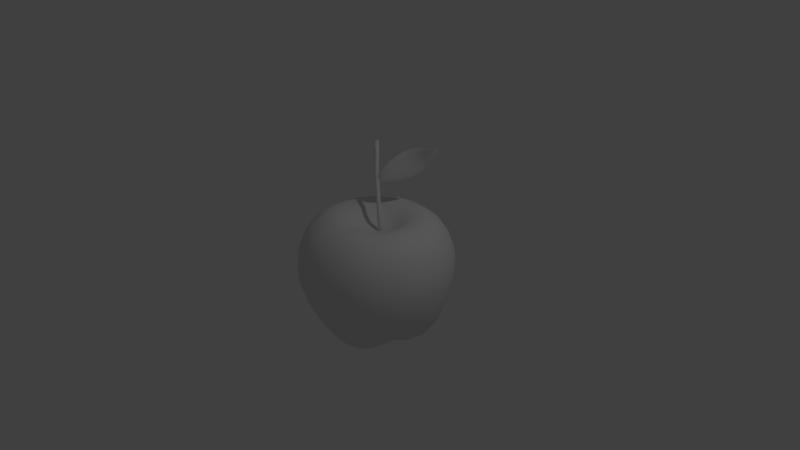 # Source: apple1.blend  (saved by Blender 2.79.0; exported with 4.5.12 LTS)
import bpy
from mathutils import Matrix  # noqa: F401  (used for matrix-valued properties, if any)

bpy.ops.wm.read_factory_settings(use_empty=True)
scene = bpy.context.scene
scene.name = 'Scene'

# ---- collections
col_collection_1 = bpy.data.collections.new('Collection 1'); scene.collection.children.link(col_collection_1)

# ---- world
world_world = bpy.data.worlds.new('World'); scene.world = world_world
world_world.color = (0.05088, 0.05088, 0.05088)
world_world.use_sun_shadow = False
world_world.sun_shadow_jitter_overblur = 0.0
world_world.cycles.sampling_method = 'MANUAL'

# ---- cameras
cam_camera = bpy.data.cameras.new('Camera')
cam_camera.clip_end = 100.0
cam_camera.lens = 35.0
cam_camera.sensor_width = 32.0
cam_camera.sensor_height = 18.0
cam_camera.ortho_scale = 7.314
cam_camera.dof.focus_distance = 0.0
cam_camera.dof.aperture_fstop = 128.0

# ---- lights
light_lamp = bpy.data.lights.new('Lamp', 'POINT')
light_lamp.transmission_factor = 0.0
light_lamp.cutoff_distance = 30.0
light_lamp.energy = 100.0
light_lamp.shadow_buffer_clip_start = 1.001
light_lamp.shadow_soft_size = 0.1
light_lamp.shadow_maximum_resolution = 0.006
light_lamp.use_absolute_resolution = True

# ---- meshes
me_plane = bpy.data.meshes.new('Plane')
me_plane.from_pydata([(-0.8577, 1.819, 1.089), (-0.3021, 2.801, 1.189), (-0.6848, 2.149, 1.199), (-0.4972, 2.476, 1.257), (-1.009, 1.502, 0.9628), (-1.134, 1.136, 0.8155), (-1.226, 0.7537, 0.6668), (-1.283, 0.383, 0.5348), (-1.302, -1.263e-07, 0.4203), (-1.283, -0.383, 0.3332), (-1.226, -0.753, 0.2807), (-1.134, -1.124, 0.2631), (-1.009, -1.472, 0.2808), (-0.8577, -1.788, 0.306), (-0.6848, -2.12, 0.3293), (-0.4972, -2.421, 0.3287), (-0.3021, -2.693, 0.2542), (-0.107, -2.421, 0.3287), (0.08059, -2.12, 0.3293), (0.2535, -1.788, 0.306), (0.405, -1.472, 0.2808), (0.5294, -1.124, 0.2631), (0.6218, -0.753, 0.2807), (0.6787, -0.383, 0.3332), (0.6979, 1.621e-06, 0.4203), (0.6787, 0.383, 0.5348), (0.6218, 0.7537, 0.6668), (0.5294, 1.136, 0.8144), (0.405, 1.502, 0.9628), (0.2535, 1.819, 1.09), (0.08058, 2.149, 1.199), (-0.107, 2.476, 1.257), (-0.3021, 9.537e-07, 0.4296), (-0.3021, -0.383, 0.3264), (-0.3021, 0.3837, 0.556), (-0.3021, 0.7537, 0.6916), (-0.3021, 1.145, 0.84), (0.5232, 1.154, 0.8231), (-0.3021, 1.502, 0.9703), (-0.3021, 1.811, 1.076), (0.26, 1.805, 1.084), (-0.3021, 2.149, 1.169), (-0.3021, 2.476, 1.229), (-0.3021, -0.753, 0.2568), (-0.3021, -1.124, 0.2242), (-0.3021, -1.472, 0.2334), (-0.3021, -1.788, 0.2562), (-0.3021, -2.12, 0.2782), (-0.3021, -2.421, 0.2945), (-0.8021, 4.137e-07, 0.5832), (-0.7925, -0.383, 0.4807), (-0.7925, 0.3834, 0.7029), (-0.764, 0.7537, 0.8273), (-0.7178, 1.14, 0.9578), (-0.6557, 1.502, 1.073), (-0.5799, 1.815, 1.159), (-0.4934, 2.149, 1.219), (-0.3996, 2.476, 1.245), (-0.764, -0.753, 0.4055), (-0.7178, -1.124, 0.3606), (-0.6557, -1.472, 0.3515), (-0.5799, -1.788, 0.3497), (-0.4934, -2.12, 0.3342), (-0.3996, -2.421, 0.3122), (0.1979, 1.287e-06, 0.5832), (0.1883, -0.383, 0.4807), (0.1883, 0.3834, 0.7029), (0.1598, 0.7537, 0.8273), (0.1598, -0.753, 0.4055), (0.1136, -1.124, 0.3606), (0.05146, -1.472, 0.3515), (-0.02431, -1.788, 0.3497), (-0.1108, -2.12, 0.3342), (-0.2046, -2.421, 0.3122), (0.1105, 1.149, 0.961), (0.05146, 1.502, 1.073), (-0.02103, 1.808, 1.158), (-0.1108, 2.149, 1.219), (-0.2046, 2.476, 1.245), (-0.3021, 2.781, 1.194), (-0.3161, 2.777, 1.197), (-0.3062, 2.794, 1.191), (-3.352, 3.72, 1.714), (-2.702, 3.382, 0.5465), (-2.452, 3.284, -0.5292), (-2.745, 3.494, -1.472), (-3.259, 3.817, -2.246), (-4.001, 4.28, -2.821), (-4.896, 4.839, -3.175), (-5.871, 5.448, -3.295), (-6.906, 6.094, -3.175), (-11.0, 8.649, -0.5292), (-3.487, 3.525, 1.737), (-2.973, 3.004, 0.5923), (-2.844, 2.734, -0.4628), (-3.239, 2.791, -1.388), (-3.835, 2.987, -2.146), (-4.631, 3.351, -2.71), (-5.549, 3.843, -3.058), (-6.52, 4.422, -3.175), (-7.53, 5.08, -3.058), (-8.69, 5.886, -2.71), (-9.86, 6.749, -2.146), (-10.77, 7.499, -1.388), (-11.29, 8.037, -0.4628), (-11.31, 8.298, 0.5923), (-10.95, 8.343, 1.737), (-3.611, 3.334, 1.806), (-3.221, 2.633, 0.7278), (-3.204, 2.194, -0.2661), (-3.695, 2.102, -1.137), (-4.37, 2.176, -1.852), (-5.22, 2.448, -2.383), (-6.166, 2.879, -2.71), (-7.14, 3.433, -2.821), (-8.127, 4.104, -2.71), (-9.176, 4.918, -2.383), (-10.23, 5.835, -1.852), (-11.04, 6.688, -1.137), (-11.47, 7.384, -0.2661), (-11.45, 7.856, 0.7278), (-11.04, 8.127, 1.806), (-3.72, 3.155, 1.918), (-3.435, 2.281, 0.9478), (-3.512, 1.681, 0.05338), (-4.087, 1.45, -0.7306), (-4.834, 1.412, -1.374), (-5.739, 1.6, -1.852), (-6.718, 1.98, -2.146), (-7.704, 2.517, -2.246), (-8.682, 3.206, -2.146), (-9.612, 4.019, -1.852), (-10.52, 4.961, -1.374), (-11.21, 5.898, -0.7306), (-11.57, 6.74, 0.05339), (-11.52, 7.416, 0.9478), (-11.09, 7.914, 1.918), (-3.818, 2.999, 2.069), (-3.624, 1.973, 1.244), (-3.778, 1.23, 0.4833), (-4.425, 0.8752, -0.1834), (-5.235, 0.7381, -0.7306), (-6.188, 0.8538, -1.137), (-7.198, 1.19, -1.388), (-8.197, 1.713, -1.472), (-9.169, 2.42, -1.388), (-10.04, 3.257, -1.137), (-10.77, 4.195, -0.7306), (-11.33, 5.189, -0.1834), (-11.61, 6.151, 0.4833), (-11.54, 7.006, 1.244), (-11.12, 7.715, 2.069), (-3.906, 2.876, 2.253), (-3.794, 1.73, 1.605), (-4.021, 0.8752, 1.007), (-4.729, 0.4202, 0.4833), (-5.591, 0.2014, 0.05337), (-6.58, 0.2556, -0.2661), (-7.611, 0.5523, -0.4628), (-8.614, 1.061, -0.5292), (-9.573, 1.778, -0.4628), (-10.45, 2.674, -0.2661), (-11.27, 3.75, 0.05338), (-11.85, 4.869, 0.4833), (-12.07, 5.931, 1.007), (-11.87, 6.858, 1.605), (-11.27, 7.63, 2.253), (-3.968, 2.783, 2.463), (-3.919, 1.549, 2.016), (-4.203, 0.6123, 1.605), (-4.957, 0.08311, 1.244), (-5.854, -0.1976, 0.9478), (-6.87, -0.1899, 0.7278), (-7.917, 0.07827, 0.5923), (-8.924, 0.5774, 0.5465), (-9.876, 1.302, 0.5923), (-10.82, 2.279, 0.7278), (-11.71, 3.46, 0.9478), (-12.3, 4.668, 1.244), (-12.46, 5.797, 1.605), (-12.13, 6.763, 2.016), (-11.39, 7.57, 2.463), (-4.001, 2.722, 2.691), (-3.984, 1.43, 2.463), (-4.295, 0.4377, 2.253), (-5.072, -0.1402, 2.069), (-5.991, -0.4594, 1.918), (-7.026, -0.478, 1.806), (-8.09, -0.2225, 1.737), (-9.11, 0.2761, 1.714), (-10.07, 1.013, 1.737), (-11.08, 2.055, 1.806), (-12.01, 3.301, 1.918), (-12.61, 4.567, 2.069), (-12.73, 5.733, 2.253), (-12.3, 6.711, 2.463), (-11.46, 7.535, 2.691), (-4.005, 2.697, 2.928), (-3.987, 1.378, 2.928), (-4.298, 0.3611, 2.928), (-5.076, -0.2375, 2.928), (-6.001, -0.5703, 2.928), (-7.048, -0.5942, 2.928), (-8.13, -0.3359, 2.928), (-9.167, 0.1706, 2.928), (-10.14, 0.918, 2.928), (-11.17, 1.983, 2.928), (-12.12, 3.252, 2.928), (-12.72, 4.537, 2.928), (-12.83, 5.717, 2.928), (-12.36, 6.696, 2.928), (-11.48, 7.523, 2.928), (-4.001, 2.722, 3.164), (-3.984, 1.43, 3.392), (-4.295, 0.4377, 3.602), (-5.072, -0.1402, 3.786), (-5.991, -0.4594, 3.937), (-7.026, -0.478, 4.049), (-8.09, -0.2225, 4.118), (-9.11, 0.2761, 4.142), (-10.07, 1.013, 4.118), (-11.08, 2.055, 4.049), (-12.01, 3.301, 3.937), (-12.61, 4.567, 3.786), (-12.73, 5.733, 3.602), (-12.3, 6.711, 3.392), (-11.46, 7.535, 3.164), (-3.968, 2.783, 3.392), (-3.919, 1.549, 3.839), (-4.203, 0.6123, 4.251), (-4.957, 0.0831, 4.611), (-5.854, -0.1976, 4.907), (-6.87, -0.1899, 5.128), (-7.917, 0.07826, 5.263), (-8.924, 0.5774, 5.309), (-9.876, 1.302, 5.263), (-10.82, 2.279, 5.128), (-11.71, 3.46, 4.907), (-12.3, 4.668, 4.611), (-12.46, 5.797, 4.251), (-12.13, 6.763, 3.839), (-11.39, 7.57, 3.392), (-3.906, 2.876, 3.602), (-3.794, 1.73, 4.251), (-4.021, 0.8752, 4.848), (-4.729, 0.4202, 5.372), (-5.591, 0.2013, 5.802), (-6.58, 0.2555, 6.121), (-7.611, 0.5522, 6.318), (-8.614, 1.061, 6.385), (-9.573, 1.778, 6.318), (-10.45, 2.674, 6.121), (-11.27, 3.75, 5.802), (-11.85, 4.868, 5.372), (-12.07, 5.931, 4.848), (-11.87, 6.858, 4.251), (-11.27, 7.63, 3.602), (-3.818, 2.999, 3.786), (-3.624, 1.973, 4.611), (-3.778, 1.23, 5.372), (-4.425, 0.8752, 6.039), (-5.235, 0.7381, 6.586), (-6.188, 0.8538, 6.992), (-7.198, 1.189, 7.243), (-8.197, 1.713, 7.327), (-9.169, 2.42, 7.243), (-10.04, 3.257, 6.992), (-10.77, 4.195, 6.586), (-11.33, 5.189, 6.039), (-11.61, 6.151, 5.372), (-11.54, 7.006, 4.611), (-11.12, 7.715, 3.786), (-3.72, 3.155, 3.937), (-3.435, 2.281, 4.907), (-3.512, 1.681, 5.802), (-4.087, 1.45, 6.586), (-4.834, 1.412, 7.229), (-5.739, 1.6, 7.707), (-6.718, 1.98, 8.002), (-7.704, 2.517, 8.101), (-8.682, 3.206, 8.002), (-9.612, 4.019, 7.707), (-10.52, 4.961, 7.229), (-11.21, 5.898, 6.586), (-11.57, 6.74, 5.802), (-11.52, 7.416, 4.907), (-11.09, 7.914, 3.937), (-10.47, 8.318, 2.928), (-3.611, 3.334, 4.049), (-3.221, 2.633, 5.128), (-3.204, 2.194, 6.121), (-3.695, 2.102, 6.992), (-4.37, 2.176, 7.707), (-5.22, 2.448, 8.239), (-6.166, 2.879, 8.566), (-7.14, 3.433, 8.676), (-8.127, 4.103, 8.566), (-9.176, 4.918, 8.239), (-10.23, 5.835, 7.707), (-11.04, 6.688, 6.992), (-11.47, 7.384, 6.121), (-11.45, 7.856, 5.128), (-11.04, 8.127, 4.049), (-3.487, 3.525, 4.118), (-2.973, 3.004, 5.263), (-2.844, 2.734, 6.318), (-3.239, 2.791, 7.243), (-3.835, 2.987, 8.002), (-4.631, 3.351, 8.566), (-5.549, 3.843, 8.913), (-6.52, 4.422, 9.03), (-7.53, 5.08, 8.913), (-8.69, 5.886, 8.566), (-9.86, 6.749, 8.002), (-10.77, 7.499, 7.243), (-11.29, 8.037, 6.318), (-11.31, 8.298, 5.263), (-10.95, 8.343, 4.118), (-3.352, 3.72, 4.142), (-2.702, 3.382, 5.309), (-2.452, 3.284, 6.385), (-2.745, 3.494, 7.327), (-3.259, 3.817, 8.101), (-4.001, 4.28, 8.676), (-4.896, 4.839, 9.03), (-5.871, 5.448, 9.15), (-6.906, 6.094, 9.03), (-8.13, 6.859, 8.676), (-9.381, 7.64, 8.101), (-10.39, 8.269, 7.327), (-11.0, 8.649, 6.385), (-11.1, 8.715, 5.309), (-10.84, 8.552, 4.142), (-3.223, 3.919, 4.118), (-2.467, 3.783, 5.263), (-2.125, 3.875, 6.318), (-2.331, 4.247, 7.243), (-2.766, 4.699, 8.002), (-3.442, 5.253, 8.566), (-4.287, 5.862, 8.913), (-5.234, 6.481, 9.03), (-6.268, 7.1, 8.913), (-7.502, 7.788, 8.566), (-8.791, 8.461, 8.002), (-9.866, 8.955, 7.243), (-10.57, 9.181, 6.318), (-10.82, 9.086, 5.263), (-10.7, 8.745, 4.118), (-3.106, 4.114, 4.049), (-2.235, 4.165, 5.128), (-1.793, 4.432, 6.121), (-1.91, 4.958, 6.992), (-2.271, 5.534, 7.707), (-2.887, 6.178, 8.239), (-3.69, 6.839, 8.566), (-4.616, 7.472, 8.676), (-5.653, 8.065, 8.566), (-6.845, 8.65, 8.239), (-8.13, 9.193, 7.707), (-9.251, 9.544, 6.993), (-10.07, 9.628, 6.121), (-10.48, 9.402, 5.128), (-10.55, 8.915, 4.049), (-2.991, 4.29, 3.937), (-2.006, 4.508, 4.907), (-1.463, 4.931, 5.802), (-1.495, 5.595, 6.586), (-1.786, 6.286, 7.229), (-2.352, 7.016, 7.707), (-3.124, 7.73, 8.002), (-4.04, 8.38, 8.101), (-5.09, 8.958, 8.002), (-6.229, 9.437, 7.707), (-7.472, 9.837, 7.229), (-8.617, 10.04, 6.586), (-9.531, 9.998, 5.802), (-10.12, 9.66, 4.908), (-10.38, 9.058, 3.937), (-3.674, 3.889, 2.928), (-2.885, 4.441, 3.786), (-1.801, 4.805, 4.611), (-1.171, 5.366, 5.372), (-1.127, 6.152, 6.039), (-1.356, 6.942, 6.586), (-1.878, 7.747, 6.993), (-2.624, 8.508, 7.243), (-3.534, 9.176, 7.327), (-4.598, 9.741, 7.243), (-5.73, 10.15, 6.993), (-6.896, 10.4, 6.586), (-8.034, 10.47, 6.039), (-9.022, 10.3, 5.372), (-9.761, 9.862, 4.611), (-10.21, 9.171, 3.786), (-2.806, 4.569, 3.602), (-1.648, 5.059, 4.251), (-0.9553, 5.738, 4.848), (-0.8524, 6.625, 5.372), (-1.03, 7.496, 5.802), (-1.512, 8.361, 6.121), (-2.232, 9.158, 6.318), (-3.131, 9.836, 6.385), (-4.199, 10.39, 6.318), (-5.388, 10.78, 6.121), (-6.716, 11.05, 5.802), (-7.974, 11.07, 5.372), (-9.025, 10.81, 4.848), (-9.77, 10.22, 4.251), (-10.2, 9.342, 3.602), (-2.749, 4.666, 3.392), (-1.538, 5.249, 3.839), (-0.7967, 6.016, 4.251), (-0.6484, 6.977, 4.611), (-0.7862, 7.908, 4.907), (-1.238, 8.816, 5.128), (-1.939, 9.64, 5.263), (-2.832, 10.33, 5.309), (-3.904, 10.87, 5.263), (-5.197, 11.29, 5.128), (-6.647, 11.57, 4.908), (-7.99, 11.56, 4.611), (-9.076, 11.21, 4.251), (-9.799, 10.49, 3.839), (-10.2, 9.473, 3.392), (-2.709, 4.722, 3.164), (-1.457, 5.358, 3.392), (-0.6787, 6.174, 3.602), (-0.4977, 7.178, 3.786), (-0.6106, 8.145, 3.937), (-1.047, 9.083, 4.049), (-1.745, 9.928, 4.118), (-2.643, 10.63, 4.142), (-3.729, 11.17, 4.118), (-5.109, 11.62, 4.049), (-6.638, 11.91, 3.937), (-8.035, 11.89, 3.786), (-9.136, 11.48, 3.602), (-9.829, 10.67, 3.392), (-10.2, 9.554, 3.164), (-2.688, 4.736, 2.928), (-1.411, 5.384, 2.928), (-0.6106, 6.21, 2.928), (-0.4121, 7.224, 2.928), (-0.5156, 8.203, 2.928), (-0.9534, 9.154, 2.928), (-1.662, 10.01, 2.928), (-2.574, 10.72, 2.928), (-3.673, 11.27, 2.928), (-5.085, 11.73, 2.928), (-6.641, 12.03, 2.928), (-8.057, 12.0, 2.928), (-9.166, 11.58, 2.928), (-9.841, 10.73, 2.928), (-10.2, 9.582, 2.928), (-2.709, 4.722, 2.691), (-1.457, 5.358, 2.463), (-0.6787, 6.174, 2.253), (-0.4977, 7.178, 2.069), (-0.6106, 8.145, 1.918), (-1.047, 9.083, 1.806), (-1.745, 9.928, 1.737), (-2.643, 10.63, 1.714), (-3.729, 11.17, 1.737), (-5.109, 11.62, 1.806), (-6.638, 11.91, 1.918), (-8.035, 11.89, 2.069), (-9.136, 11.48, 2.253), (-9.829, 10.67, 2.463), (-10.2, 9.554, 2.691), (-2.749, 4.666, 2.463), (-1.538, 5.249, 2.016), (-0.7967, 6.016, 1.605), (-0.6484, 6.977, 1.244), (-0.7862, 7.908, 0.9478), (-1.238, 8.816, 0.7278), (-1.939, 9.64, 0.5923), (-2.832, 10.33, 0.5465), (-3.904, 10.87, 0.5923), (-5.197, 11.29, 0.7278), (-6.647, 11.57, 0.9478), (-7.99, 11.56, 1.244), (-9.076, 11.21, 1.605), (-9.799, 10.49, 2.016), (-10.2, 9.473, 2.463), (-2.806, 4.569, 2.253), (-1.648, 5.059, 1.605), (-0.9553, 5.738, 1.007), (-0.8524, 6.625, 0.4833), (-1.03, 7.496, 0.05339), (-1.512, 8.361, -0.2661), (-2.232, 9.158, -0.4628), (-3.131, 9.836, -0.5292), (-4.199, 10.39, -0.4628), (-5.388, 10.78, -0.266), (-6.716, 11.05, 0.0534), (-7.974, 11.07, 0.4833), (-9.025, 10.81, 1.007), (-9.77, 10.22, 1.605), (-10.2, 9.342, 2.253), (-2.885, 4.441, 2.069), (-1.801, 4.805, 1.244), (-1.171, 5.366, 0.4833), (-1.127, 6.152, -0.1834), (-1.356, 6.942, -0.7306), (-1.878, 7.747, -1.137), (-2.624, 8.508, -1.388), (-3.534, 9.176, -1.472), (-4.599, 9.741, -1.388), (-5.73, 10.15, -1.137), (-6.896, 10.4, -0.7306), (-8.034, 10.47, -0.1834), (-9.022, 10.3, 0.4833), (-9.761, 9.862, 1.244), (-10.21, 9.171, 2.069), (-2.991, 4.29, 1.918), (-2.006, 4.508, 0.9478), (-1.463, 4.931, 0.05339), (-1.495, 5.595, -0.7306), (-1.786, 6.286, -1.374), (-2.352, 7.016, -1.852), (-3.124, 7.73, -2.146), (-4.04, 8.38, -2.246), (-5.09, 8.958, -2.146), (-6.229, 9.437, -1.852), (-7.472, 9.837, -1.374), (-8.617, 10.04, -0.7306), (-9.531, 9.998, 0.0534), (-10.12, 9.66, 0.9478), (-10.38, 9.058, 1.918), (-3.106, 4.114, 1.806), (-2.235, 4.165, 0.7278), (-1.793, 4.432, -0.2661), (-1.91, 4.958, -1.137), (-2.271, 5.534, -1.852), (-2.887, 6.178, -2.383), (-3.69, 6.839, -2.71), (-4.616, 7.472, -2.821), (-5.653, 8.065, -2.71), (-6.845, 8.65, -2.383), (-8.13, 9.193, -1.852), (-9.251, 9.544, -1.137), (-10.07, 9.628, -0.266), (-10.48, 9.402, 0.7278), (-10.55, 8.915, 1.806), (-3.223, 3.919, 1.737), (-2.467, 3.783, 0.5923), (-2.125, 3.875, -0.4628), (-2.331, 4.247, -1.388), (-2.766, 4.699, -2.146), (-3.442, 5.253, -2.71), (-4.287, 5.862, -3.058), (-5.234, 6.481, -3.175), (-6.268, 7.1, -3.058), (-7.502, 7.789, -2.71), (-8.791, 8.461, -2.146), (-9.866, 8.955, -1.388), (-10.57, 9.181, -0.4628), (-10.82, 9.086, 0.5923), (-10.7, 8.745, 1.737), (-8.13, 6.859, -2.821), (-9.381, 7.64, -2.246), (-10.39, 8.269, -1.472), (-11.1, 8.715, 0.5465), (-10.84, 8.552, 1.714), (-3.035, 3.556, 1.13), (-3.237, 3.269, 1.165), (-3.424, 2.988, 1.267), (-3.585, 2.723, 1.433), (-3.729, 2.491, 1.657), (-3.857, 2.308, 1.929), (-3.951, 2.17, 2.24), (-4.0, 2.08, 2.577), (-4.003, 2.042, 2.928), (-4.0, 2.08, 3.278), (-3.951, 2.17, 3.616), (-3.857, 2.308, 3.926), (-3.729, 2.491, 4.199), (-3.585, 2.723, 4.422), (-3.424, 2.988, 4.588), (-3.237, 3.269, 4.691), (-3.035, 3.556, 4.725), (-2.853, 3.856, 4.691), (-2.678, 4.144, 4.588), (-2.507, 4.404, 4.422), (-2.352, 4.628, 4.199), (-2.235, 4.819, 3.926), (-2.151, 4.962, 3.616), (-2.091, 5.045, 3.278), (-2.058, 5.065, 2.928), (-2.091, 5.045, 2.577), (-2.151, 4.962, 2.24), (-2.235, 4.819, 1.929), (-2.352, 4.628, 1.657), (-2.507, 4.404, 1.433), (-2.678, 4.144, 1.267), (-2.853, 3.856, 1.165), (-3.875, 3.843, 2.648), (2.315, 2.009, -0.537), (-3.894, 3.813, 2.652), (2.296, 1.979, -0.5329), (-3.912, 3.784, 2.661), (2.277, 1.948, -0.5216), (-3.929, 3.757, 2.675), (2.26, 1.92, -0.5038), (-3.944, 3.733, 2.695), (2.244, 1.894, -0.48), (-3.956, 3.714, 2.72), (2.23, 1.873, -0.4511), (-3.965, 3.699, 2.748), (2.219, 1.856, -0.4184), (-3.971, 3.69, 2.778), (2.212, 1.844, -0.383), (-3.973, 3.687, 2.81), (2.208, 1.837, -0.3444), (-3.971, 3.69, 2.841), (2.207, 1.836, -0.3039), (-3.965, 3.699, 2.872), (2.21, 1.841, -0.265), (-3.956, 3.713, 2.901), (2.217, 1.852, -0.2295), (-3.944, 3.732, 2.926), (2.228, 1.869, -0.1985), (-3.93, 3.756, 2.946), (2.241, 1.89, -0.1733), (-3.913, 3.783, 2.962), (2.257, 1.915, -0.155), (-3.895, 3.812, 2.972), (2.274, 1.943, -0.1441), (-3.876, 3.843, 2.975), (2.293, 1.973, -0.1411), (-3.857, 3.873, 2.973), (2.312, 2.004, -0.1458), (-3.839, 3.902, 2.964), (2.331, 2.035, -0.1581), (-3.822, 3.928, 2.949), (2.349, 2.063, -0.1774), (-3.807, 3.952, 2.929), (2.365, 2.089, -0.203), (-3.796, 3.971, 2.905), (2.379, 2.112, -0.2339), (-3.787, 3.985, 2.877), (2.39, 2.129, -0.2688), (-3.781, 3.994, 2.847), (2.398, 2.142, -0.3063), (-3.779, 3.997, 2.815), (2.402, 2.148, -0.345), (-3.781, 3.994, 2.783), (2.402, 2.149, -0.3834), (-3.787, 3.985, 2.752), (2.399, 2.143, -0.4199), (-3.796, 3.971, 2.724), (2.392, 2.132, -0.4533), (-3.808, 3.952, 2.698), (2.381, 2.115, -0.4824), (-3.822, 3.928, 2.678), (2.368, 2.093, -0.5061), (-3.839, 3.902, 2.662), (2.352, 2.068, -0.5232), (-3.857, 3.873, 2.652), (2.334, 2.039, -0.5337), (-0.8475, 2.818, 1.53), (-0.8665, 2.788, 1.533), (-0.8856, 2.757, 1.543), (-0.9039, 2.728, 1.56), (-0.9207, 2.701, 1.582), (-0.9354, 2.677, 1.608), (-0.9474, 2.658, 1.639), (-0.9562, 2.644, 1.673), (-0.9614, 2.636, 1.708), (-0.9635, 2.632, 1.747), (-0.9618, 2.635, 1.785), (-0.9565, 2.644, 1.821), (-0.9476, 2.658, 1.853), (-0.9356, 2.677, 1.878), (-0.921, 2.7, 1.898), (-0.9042, 2.727, 1.91), (-0.8859, 2.757, 1.914), (-0.867, 2.787, 1.91), (-0.8483, 2.817, 1.899), (-0.8304, 2.846, 1.882), (-0.8137, 2.872, 1.858), (-0.7991, 2.896, 1.829), (-0.7871, 2.915, 1.795), (-0.778, 2.929, 1.758), (-0.7724, 2.938, 1.72), (-0.7704, 2.942, 1.682), (-0.7721, 2.939, 1.646), (-0.7775, 2.93, 1.613), (-0.7863, 2.916, 1.584), (-0.7982, 2.897, 1.561), (-0.8128, 2.874, 1.544), (-0.8294, 2.847, 1.533), (0.8082, 2.533, 0.2272), (0.7891, 2.502, 0.2323), (0.7705, 2.472, 0.2453), (0.7529, 2.444, 0.2658), (0.737, 2.419, 0.2931), (0.7234, 2.397, 0.3263), (0.7127, 2.38, 0.3637), (0.7053, 2.368, 0.4026), (0.7015, 2.362, 0.443), (0.7013, 2.361, 0.4834), (0.7049, 2.367, 0.5223), (0.712, 2.379, 0.558), (0.7225, 2.395, 0.5893), (0.7358, 2.417, 0.6149), (0.7515, 2.442, 0.6338), (0.7691, 2.47, 0.645), (0.7878, 2.5, 0.6482), (0.8068, 2.53, 0.6437), (0.8256, 2.56, 0.6309), (0.8433, 2.589, 0.6109), (0.8592, 2.614, 0.584), (0.8728, 2.636, 0.5516), (0.8834, 2.653, 0.5149), (0.8908, 2.665, 0.4751), (0.8947, 2.671, 0.4338), (0.8948, 2.671, 0.3927), (0.8912, 2.665, 0.3533), (0.884, 2.654, 0.3172), (0.8735, 2.637, 0.2857), (0.8601, 2.616, 0.2601), (0.8443, 2.59, 0.2414), (0.8268, 2.562, 0.2303), (-2.486, 3.131, 2.51), (-2.505, 3.101, 2.519), (-2.522, 3.074, 2.535), (-2.538, 3.048, 2.556), (-2.551, 3.027, 2.582), (-2.562, 3.01, 2.611), (-2.569, 2.998, 2.644), (-2.573, 2.991, 2.678), (-2.574, 2.99, 2.713), (-2.571, 2.995, 2.747), (-2.564, 3.006, 2.778), (-2.554, 3.022, 2.806), (-2.541, 3.043, 2.829), (-2.526, 3.067, 2.846), (-2.509, 3.094, 2.857), (-2.491, 3.123, 2.861), (-2.472, 3.153, 2.858), (-2.454, 3.182, 2.849), (-2.437, 3.209, 2.833), (-2.422, 3.234, 2.811), (-2.409, 3.255, 2.785), (-2.398, 3.272, 2.755), (-2.391, 3.283, 2.722), (-2.387, 3.29, 2.687), (-2.386, 3.29, 2.652), (-2.39, 3.285, 2.619), (-2.396, 3.275, 2.588), (-2.406, 3.259, 2.561), (-2.418, 3.239, 2.538), (-2.433, 3.216, 2.521), (-2.45, 3.189, 2.511), (-2.468, 3.16, 2.507), (1.564, 2.274, -0.2499), (1.543, 2.242, -0.2446), (1.524, 2.21, -0.2315), (1.508, 2.184, -0.211), (1.493, 2.161, -0.1838), (1.481, 2.141, -0.1511), (1.471, 2.126, -0.1141), (1.465, 2.115, -0.0741), (1.461, 2.11, -0.03302), (1.462, 2.111, 0.007661), (1.466, 2.118, 0.04658), (1.474, 2.13, 0.08223), (1.485, 2.147, 0.1132), (1.498, 2.169, 0.1384), (1.514, 2.195, 0.1567), (1.532, 2.223, 0.1675), (1.55, 2.252, 0.1703), (1.568, 2.281, 0.1654), (1.586, 2.31, 0.1526), (1.605, 2.34, 0.1326), (1.622, 2.367, 0.1059), (1.636, 2.389, 0.07359), (1.646, 2.406, 0.03694), (1.654, 2.418, -0.002654), (1.657, 2.423, -0.04367), (1.657, 2.423, -0.08452), (1.653, 2.417, -0.1237), (1.645, 2.404, -0.1596), (1.633, 2.386, -0.1909), (1.619, 2.363, -0.2165), (1.602, 2.336, -0.2354), (1.584, 2.306, -0.2467), (-0.02184, 2.672, 0.8638), (-0.0409, 2.641, 0.8762), (-0.05906, 2.612, 0.8961), (-0.0756, 2.586, 0.9227), (-0.08991, 2.563, 0.9551), (-0.1014, 2.544, 0.9914), (-0.1095, 2.531, 1.03), (-0.1149, 2.523, 1.069), (-0.1166, 2.52, 1.106), (-0.1145, 2.524, 1.142), (-0.1086, 2.533, 1.175), (-0.0993, 2.548, 1.204), (-0.08682, 2.568, 1.228), (-0.07165, 2.592, 1.246), (-0.0544, 2.62, 1.257), (-0.03574, 2.65, 1.26), (-0.01661, 2.68, 1.256), (0.002333, 2.711, 1.245), (0.02058, 2.74, 1.226), (0.03735, 2.767, 1.201), (0.0519, 2.79, 1.171), (0.06376, 2.809, 1.136), (0.07245, 2.823, 1.099), (0.07762, 2.831, 1.06), (0.07908, 2.833, 1.02), (0.07675, 2.83, 0.9824), (0.07072, 2.82, 0.9475), (0.06121, 2.805, 0.9169), (0.04859, 2.785, 0.892), (0.03332, 2.76, 0.8738), (0.01605, 2.733, 0.8627), (-0.002595, 2.703, 0.8593), (-1.681, 2.952, 2.116), (-1.7, 2.922, 2.12), (-1.718, 2.892, 2.13), (-1.736, 2.863, 2.146), (-1.753, 2.837, 2.168), (-1.767, 2.814, 2.195), (-1.778, 2.796, 2.226), (-1.787, 2.782, 2.26), (-1.792, 2.774, 2.295), (-1.793, 2.772, 2.333), (-1.791, 2.775, 2.37), (-1.786, 2.784, 2.404), (-1.776, 2.799, 2.434), (-1.764, 2.818, 2.458), (-1.75, 2.842, 2.477), (-1.733, 2.869, 2.488), (-1.715, 2.898, 2.493), (-1.696, 2.927, 2.489), (-1.678, 2.957, 2.479), (-1.66, 2.985, 2.462), (-1.644, 3.01, 2.439), (-1.63, 3.033, 2.41), (-1.619, 3.051, 2.378), (-1.61, 3.065, 2.343), (-1.605, 3.073, 2.307), (-1.604, 3.075, 2.27), (-1.606, 3.072, 2.235), (-1.612, 3.063, 2.202), (-1.62, 3.049, 2.173), (-1.632, 3.03, 2.149), (-1.647, 3.007, 2.131), (-1.663, 2.98, 2.12), (-3.213, 3.427, 2.683), (-3.232, 3.398, 2.692), (-3.248, 3.371, 2.707), (-3.264, 3.346, 2.728), (-3.276, 3.326, 2.753), (-3.286, 3.31, 2.782), (-3.293, 3.3, 2.813), (-3.296, 3.295, 2.846), (-3.295, 3.296, 2.879), (-3.291, 3.303, 2.911), (-3.283, 3.315, 2.94), (-3.272, 3.333, 2.966), (-3.258, 3.355, 2.988), (-3.242, 3.38, 3.004), (-3.225, 3.408, 3.014), (-3.206, 3.438, 3.018), (-3.188, 3.468, 3.016), (-3.17, 3.497, 3.007), (-3.153, 3.523, 2.992), (-3.138, 3.547, 2.972), (-3.126, 3.567, 2.947), (-3.116, 3.583, 2.918), (-3.11, 3.593, 2.886), (-3.107, 3.597, 2.853), (-3.108, 3.596, 2.82), (-3.112, 3.589, 2.788), (-3.12, 3.577, 2.759), (-3.13, 3.56, 2.733), (-3.144, 3.538, 2.711), (-3.159, 3.513, 2.695), (-3.177, 3.486, 2.684), (-3.195, 3.457, 2.68)], [], [(55, 54, 38, 39), (1, 79, 78, 31), (64, 32, 33, 65), (49, 8, 9, 50), (65, 33, 43, 68), (50, 9, 10, 58), (66, 34, 32, 64), (51, 7, 8, 49), (67, 35, 34, 66), (52, 6, 7, 51), (37, 74, 67, 26, 27), (53, 5, 6, 52), (75, 38, 36, 74), (54, 4, 5, 53), (76, 39, 38, 75), (55, 56, 2, 0), (30, 77, 76, 40, 29), (56, 41, 42, 57), (78, 42, 41, 77), (3, 57, 80), (68, 43, 44, 69), (58, 10, 11, 59), (59, 11, 12, 60), (69, 44, 45, 70), (60, 12, 13, 61), (70, 45, 46, 71), (71, 46, 47, 72), (61, 13, 14, 62), (72, 47, 48, 73), (62, 14, 15, 63), (17, 73, 16), (48, 63, 16), (47, 62, 63, 48), (46, 61, 62, 47), (45, 60, 61, 46), (44, 59, 60, 45), (43, 58, 59, 44), (2, 56, 57, 3), (39, 41, 56, 55), (38, 54, 53, 36), (36, 53, 52, 35), (35, 52, 51, 34), (34, 51, 49, 32), (33, 50, 58, 43), (32, 49, 50, 33), (0, 4, 54, 55), (18, 72, 73, 17), (19, 71, 72, 18), (20, 70, 71, 19), (21, 69, 70, 20), (22, 68, 69, 21), (26, 67, 66, 25), (25, 66, 64, 24), (23, 65, 68, 22), (24, 64, 65, 23), (40, 76, 75, 28), (28, 75, 74, 37), (31, 78, 77, 30), (16, 73, 48), (16, 63, 15), (76, 77, 41, 39), (80, 57, 42, 79, 81), (81, 79, 1), (78, 79, 42), (67, 74, 36, 35), (287, 563, 106), (90, 89, 99, 100), (564, 82, 92, 565), (559, 90, 100, 101), (84, 83, 93, 94), (560, 559, 101, 102), (85, 84, 94, 95), (561, 560, 102, 103), (86, 85, 95, 96), (91, 561, 103, 104), (87, 86, 96, 97), (562, 91, 104, 105), (88, 87, 97, 98), (563, 562, 105, 106), (89, 88, 98, 99), (82, 378, 92), (106, 105, 120, 121), (99, 98, 113, 114), (92, 378, 107), (287, 106, 121), (100, 99, 114, 115), (565, 92, 107, 566), (101, 100, 115, 116), (94, 93, 108, 109), (102, 101, 116, 117), (95, 94, 109, 110), (103, 102, 117, 118), (96, 95, 110, 111), (104, 103, 118, 119), (97, 96, 111, 112), (105, 104, 119, 120), (98, 97, 112, 113), (110, 109, 124, 125), (118, 117, 132, 133), (111, 110, 125, 126), (119, 118, 133, 134), (112, 111, 126, 127), (120, 119, 134, 135), (113, 112, 127, 128), (121, 120, 135, 136), (114, 113, 128, 129), (107, 378, 122), (287, 121, 136), (115, 114, 129, 130), (566, 107, 122, 567), (116, 115, 130, 131), (109, 108, 123, 124), (117, 116, 131, 132), (129, 128, 143, 144), (122, 378, 137), (287, 136, 151), (130, 129, 144, 145), (567, 122, 137, 568), (131, 130, 145, 146), (124, 123, 138, 139), (132, 131, 146, 147), (125, 124, 139, 140), (133, 132, 147, 148), (126, 125, 140, 141), (134, 133, 148, 149), (127, 126, 141, 142), (135, 134, 149, 150), (128, 127, 142, 143), (136, 135, 150, 151), (148, 147, 162, 163), (141, 140, 155, 156), (149, 148, 163, 164), (142, 141, 156, 157), (150, 149, 164, 165), (143, 142, 157, 158), (151, 150, 165, 166), (144, 143, 158, 159), (137, 378, 152), (287, 151, 166), (145, 144, 159, 160), (568, 137, 152, 569), (146, 145, 160, 161), (139, 138, 153, 154), (147, 146, 161, 162), (140, 139, 154, 155), (287, 166, 181), (160, 159, 174, 175), (569, 152, 167, 570), (161, 160, 175, 176), (154, 153, 168, 169), (162, 161, 176, 177), (155, 154, 169, 170), (163, 162, 177, 178), (156, 155, 170, 171), (164, 163, 178, 179), (157, 156, 171, 172), (165, 164, 179, 180), (158, 157, 172, 173), (166, 165, 180, 181), (159, 158, 173, 174), (152, 378, 167), (179, 178, 193, 194), (172, 171, 186, 187), (180, 179, 194, 195), (173, 172, 187, 188), (181, 180, 195, 196), (174, 173, 188, 189), (167, 378, 182), (287, 181, 196), (175, 174, 189, 190), (570, 167, 182, 571), (176, 175, 190, 191), (169, 168, 183, 184), (177, 176, 191, 192), (170, 169, 184, 185), (178, 177, 192, 193), (171, 170, 185, 186), (571, 182, 197, 572), (191, 190, 205, 206), (184, 183, 198, 199), (192, 191, 206, 207), (185, 184, 199, 200), (193, 192, 207, 208), (186, 185, 200, 201), (194, 193, 208, 209), (187, 186, 201, 202), (195, 194, 209, 210), (188, 187, 202, 203), (196, 195, 210, 211), (189, 188, 203, 204), (182, 378, 197), (287, 196, 211), (190, 189, 204, 205), (202, 201, 216, 217), (210, 209, 224, 225), (203, 202, 217, 218), (211, 210, 225, 226), (204, 203, 218, 219), (197, 378, 212), (287, 211, 226), (205, 204, 219, 220), (572, 197, 212, 573), (206, 205, 220, 221), (199, 198, 213, 214), (207, 206, 221, 222), (200, 199, 214, 215), (208, 207, 222, 223), (201, 200, 215, 216), (209, 208, 223, 224), (221, 220, 235, 236), (214, 213, 228, 229), (222, 221, 236, 237), (215, 214, 229, 230), (223, 222, 237, 238), (216, 215, 230, 231), (224, 223, 238, 239), (217, 216, 231, 232), (225, 224, 239, 240), (218, 217, 232, 233), (226, 225, 240, 241), (219, 218, 233, 234), (212, 378, 227), (287, 226, 241), (220, 219, 234, 235), (573, 212, 227, 574), (240, 239, 254, 255), (233, 232, 247, 248), (241, 240, 255, 256), (234, 233, 248, 249), (227, 378, 242), (287, 241, 256), (235, 234, 249, 250), (574, 227, 242, 575), (236, 235, 250, 251), (229, 228, 243, 244), (237, 236, 251, 252), (230, 229, 244, 245), (238, 237, 252, 253), (231, 230, 245, 246), (239, 238, 253, 254), (232, 231, 246, 247), (244, 243, 258, 259), (252, 251, 266, 267), (245, 244, 259, 260), (253, 252, 267, 268), (246, 245, 260, 261), (254, 253, 268, 269), (247, 246, 261, 262), (255, 254, 269, 270), (248, 247, 262, 263), (256, 255, 270, 271), (249, 248, 263, 264), (242, 378, 257), (287, 256, 271), (250, 249, 264, 265), (575, 242, 257, 576), (251, 250, 265, 266), (263, 262, 277, 278), (271, 270, 285, 286), (264, 263, 278, 279), (257, 378, 272), (287, 271, 286), (265, 264, 279, 280), (576, 257, 272, 577), (266, 265, 280, 281), (259, 258, 273, 274), (267, 266, 281, 282), (260, 259, 274, 275), (268, 267, 282, 283), (261, 260, 275, 276), (269, 268, 283, 284), (262, 261, 276, 277), (270, 269, 284, 285), (282, 281, 297, 298), (275, 274, 290, 291), (283, 282, 298, 299), (276, 275, 291, 292), (284, 283, 299, 300), (277, 276, 292, 293), (285, 284, 300, 301), (278, 277, 293, 294), (286, 285, 301, 302), (279, 278, 294, 295), (272, 378, 288), (287, 286, 302), (280, 279, 295, 296), (577, 272, 288, 578), (281, 280, 296, 297), (274, 273, 289, 290), (302, 301, 316, 317), (295, 294, 309, 310), (288, 378, 303), (287, 302, 317), (296, 295, 310, 311), (578, 288, 303, 579), (297, 296, 311, 312), (290, 289, 304, 305), (298, 297, 312, 313), (291, 290, 305, 306), (299, 298, 313, 314), (292, 291, 306, 307), (300, 299, 314, 315), (293, 292, 307, 308), (301, 300, 315, 316), (294, 293, 308, 309), (314, 313, 328, 329), (307, 306, 321, 322), (315, 314, 329, 330), (308, 307, 322, 323), (316, 315, 330, 331), (309, 308, 323, 324), (317, 316, 331, 332), (310, 309, 324, 325), (303, 378, 318), (287, 317, 332), (311, 310, 325, 326), (579, 303, 318, 580), (312, 311, 326, 327), (305, 304, 319, 320), (313, 312, 327, 328), (306, 305, 320, 321), (318, 378, 333), (287, 332, 347), (326, 325, 340, 341), (580, 318, 333, 581), (327, 326, 341, 342), (320, 319, 334, 335), (328, 327, 342, 343), (321, 320, 335, 336), (329, 328, 343, 344), (322, 321, 336, 337), (330, 329, 344, 345), (323, 322, 337, 338), (331, 330, 345, 346), (324, 323, 338, 339), (332, 331, 346, 347), (325, 324, 339, 340), (337, 336, 351, 352), (345, 344, 359, 360), (338, 337, 352, 353), (346, 345, 360, 361), (339, 338, 353, 354), (347, 346, 361, 362), (340, 339, 354, 355), (333, 378, 348), (287, 347, 362), (341, 340, 355, 356), (581, 333, 348, 582), (342, 341, 356, 357), (335, 334, 349, 350), (343, 342, 357, 358), (336, 335, 350, 351), (344, 343, 358, 359), (356, 355, 370, 371), (582, 348, 363, 583), (357, 356, 371, 372), (350, 349, 364, 365), (358, 357, 372, 373), (351, 350, 365, 366), (359, 358, 373, 374), (352, 351, 366, 367), (360, 359, 374, 375), (353, 352, 367, 368), (361, 360, 375, 376), (354, 353, 368, 369), (362, 361, 376, 377), (355, 354, 369, 370), (348, 378, 363), (287, 362, 377), (375, 374, 390, 391), (368, 367, 383, 384), (376, 375, 391, 392), (369, 368, 384, 385), (377, 376, 392, 393), (370, 369, 385, 386), (363, 378, 379), (287, 377, 393), (371, 370, 386, 387), (583, 363, 379, 584), (372, 371, 387, 388), (365, 364, 380, 381), (373, 372, 388, 389), (366, 365, 381, 382), (374, 373, 389, 390), (367, 366, 382, 383), (584, 379, 394, 585), (388, 387, 402, 403), (381, 380, 395, 396), (389, 388, 403, 404), (382, 381, 396, 397), (390, 389, 404, 405), (383, 382, 397, 398), (391, 390, 405, 406), (384, 383, 398, 399), (392, 391, 406, 407), (385, 384, 399, 400), (393, 392, 407, 408), (386, 385, 400, 401), (379, 378, 394), (287, 393, 408), (387, 386, 401, 402), (399, 398, 413, 414), (407, 406, 421, 422), (400, 399, 414, 415), (408, 407, 422, 423), (401, 400, 415, 416), (394, 378, 409), (287, 408, 423), (402, 401, 416, 417), (585, 394, 409, 586), (403, 402, 417, 418), (396, 395, 410, 411), (404, 403, 418, 419), (397, 396, 411, 412), (405, 404, 419, 420), (398, 397, 412, 413), (406, 405, 420, 421), (418, 417, 432, 433), (411, 410, 425, 426), (419, 418, 433, 434), (412, 411, 426, 427), (420, 419, 434, 435), (413, 412, 427, 428), (421, 420, 435, 436), (414, 413, 428, 429), (422, 421, 436, 437), (415, 414, 429, 430), (423, 422, 437, 438), (416, 415, 430, 431), (409, 378, 424), (287, 423, 438), (417, 416, 431, 432), (586, 409, 424, 587), (437, 436, 451, 452), (430, 429, 444, 445), (438, 437, 452, 453), (431, 430, 445, 446), (424, 378, 439), (287, 438, 453), (432, 431, 446, 447), (587, 424, 439, 588), (433, 432, 447, 448), (426, 425, 440, 441), (434, 433, 448, 449), (427, 426, 441, 442), (435, 434, 449, 450), (428, 427, 442, 443), (436, 435, 450, 451), (429, 428, 443, 444), (449, 448, 463, 464), (442, 441, 456, 457), (450, 449, 464, 465), (443, 442, 457, 458), (451, 450, 465, 466), (444, 443, 458, 459), (452, 451, 466, 467), (445, 444, 459, 460), (453, 452, 467, 468), (446, 445, 460, 461), (439, 378, 454), (287, 453, 468), (447, 446, 461, 462), (588, 439, 454, 589), (448, 447, 462, 463), (441, 440, 455, 456), (468, 467, 482, 483), (461, 460, 475, 476), (454, 378, 469), (287, 468, 483), (462, 461, 476, 477), (589, 454, 469, 590), (463, 462, 477, 478), (456, 455, 470, 471), (464, 463, 478, 479), (457, 456, 471, 472), (465, 464, 479, 480), (458, 457, 472, 473), (466, 465, 480, 481), (459, 458, 473, 474), (467, 466, 481, 482), (460, 459, 474, 475), (472, 471, 486, 487), (480, 479, 494, 495), (473, 472, 487, 488), (481, 480, 495, 496), (474, 473, 488, 489), (482, 481, 496, 497), (475, 474, 489, 490), (483, 482, 497, 498), (476, 475, 490, 491), (469, 378, 484), (287, 483, 498), (477, 476, 491, 492), (590, 469, 484, 591), (478, 477, 492, 493), (471, 470, 485, 486), (479, 478, 493, 494), (491, 490, 505, 506), (484, 378, 499), (287, 498, 513), (492, 491, 506, 507), (591, 484, 499, 592), (493, 492, 507, 508), (486, 485, 500, 501), (494, 493, 508, 509), (487, 486, 501, 502), (495, 494, 509, 510), (488, 487, 502, 503), (496, 495, 510, 511), (489, 488, 503, 504), (497, 496, 511, 512), (490, 489, 504, 505), (498, 497, 512, 513), (510, 509, 524, 525), (503, 502, 517, 518), (511, 510, 525, 526), (504, 503, 518, 519), (512, 511, 526, 527), (505, 504, 519, 520), (513, 512, 527, 528), (506, 505, 520, 521), (499, 378, 514), (287, 513, 528), (507, 506, 521, 522), (592, 499, 514, 593), (508, 507, 522, 523), (501, 500, 515, 516), (509, 508, 523, 524), (502, 501, 516, 517), (514, 378, 529), (287, 528, 543), (522, 521, 536, 537), (593, 514, 529, 594), (523, 522, 537, 538), (516, 515, 530, 531), (524, 523, 538, 539), (517, 516, 531, 532), (525, 524, 539, 540), (518, 517, 532, 533), (526, 525, 540, 541), (519, 518, 533, 534), (527, 526, 541, 542), (520, 519, 534, 535), (528, 527, 542, 543), (521, 520, 535, 536), (533, 532, 547, 548), (541, 540, 555, 556), (534, 533, 548, 549), (542, 541, 556, 557), (535, 534, 549, 550), (543, 542, 557, 558), (536, 535, 550, 551), (529, 378, 544), (287, 543, 558), (537, 536, 551, 552), (594, 529, 544, 595), (538, 537, 552, 553), (531, 530, 545, 546), (539, 538, 553, 554), (532, 531, 546, 547), (540, 539, 554, 555), (552, 551, 89, 90), (595, 544, 82, 564), (553, 552, 90, 559), (546, 545, 83, 84), (554, 553, 559, 560), (547, 546, 84, 85), (555, 554, 560, 561), (548, 547, 85, 86), (556, 555, 561, 91), (549, 548, 86, 87), (557, 556, 91, 562), (550, 549, 87, 88), (558, 557, 562, 563), (551, 550, 88, 89), (544, 378, 82), (287, 558, 563), (545, 595, 564, 83), (530, 594, 595, 545), (515, 593, 594, 530), (500, 592, 593, 515), (485, 591, 592, 500), (470, 590, 591, 485), (455, 589, 590, 470), (440, 588, 589, 455), (425, 587, 588, 440), (410, 586, 587, 425), (395, 585, 586, 410), (380, 584, 585, 395), (364, 583, 584, 380), (349, 582, 583, 364), (334, 581, 582, 349), (319, 580, 581, 334), (304, 579, 580, 319), (289, 578, 579, 304), (273, 577, 578, 289), (258, 576, 577, 273), (243, 575, 576, 258), (228, 574, 575, 243), (213, 573, 574, 228), (198, 572, 573, 213), (183, 571, 572, 198), (168, 570, 571, 183), (153, 569, 570, 168), (138, 568, 569, 153), (123, 567, 568, 138), (108, 566, 567, 123), (93, 565, 566, 108), (83, 564, 565, 93), (756, 597, 599, 757), (757, 599, 601, 758), (758, 601, 603, 759), (759, 603, 605, 760), (760, 605, 607, 761), (761, 607, 609, 762), (762, 609, 611, 763), (763, 611, 613, 764), (764, 613, 615, 765), (765, 615, 617, 766), (766, 617, 619, 767), (767, 619, 621, 768), (768, 621, 623, 769), (769, 623, 625, 770), (770, 625, 627, 771), (771, 627, 629, 772), (772, 629, 631, 773), (773, 631, 633, 774), (774, 633, 635, 775), (775, 635, 637, 776), (776, 637, 639, 777), (777, 639, 641, 778), (778, 641, 643, 779), (779, 643, 645, 780), (780, 645, 647, 781), (781, 647, 649, 782), (782, 649, 651, 783), (783, 651, 653, 784), (784, 653, 655, 785), (785, 655, 657, 786), (599, 597, 659, 657, 655, 653, 651, 649, 647, 645, 643, 641, 639, 637, 635, 633, 631, 629, 627, 625, 623, 621, 619, 617, 615, 613, 611, 609, 607, 605, 603, 601), (786, 657, 659, 787), (787, 659, 597, 756), (596, 598, 600, 602, 604, 606, 608, 610, 612, 614, 616, 618, 620, 622, 624, 626, 628, 630, 632, 634, 636, 638, 640, 642, 644, 646, 648, 650, 652, 654, 656, 658), (851, 691, 660, 820), (850, 690, 691, 851), (849, 689, 690, 850), (848, 688, 689, 849), (847, 687, 688, 848), (846, 686, 687, 847), (845, 685, 686, 846), (844, 684, 685, 845), (843, 683, 684, 844), (842, 682, 683, 843), (841, 681, 682, 842), (840, 680, 681, 841), (839, 679, 680, 840), (838, 678, 679, 839), (837, 677, 678, 838), (836, 676, 677, 837), (835, 675, 676, 836), (834, 674, 675, 835), (833, 673, 674, 834), (832, 672, 673, 833), (831, 671, 672, 832), (830, 670, 671, 831), (829, 669, 670, 830), (828, 668, 669, 829), (827, 667, 668, 828), (826, 666, 667, 827), (825, 665, 666, 826), (824, 664, 665, 825), (823, 663, 664, 824), (822, 662, 663, 823), (821, 661, 662, 822), (820, 660, 661, 821), (818, 723, 692, 819), (817, 722, 723, 818), (816, 721, 722, 817), (815, 720, 721, 816), (814, 719, 720, 815), (813, 718, 719, 814), (812, 717, 718, 813), (811, 716, 717, 812), (810, 715, 716, 811), (809, 714, 715, 810), (808, 713, 714, 809), (807, 712, 713, 808), (806, 711, 712, 807), (805, 710, 711, 806), (804, 709, 710, 805), (803, 708, 709, 804), (802, 707, 708, 803), (801, 706, 707, 802), (800, 705, 706, 801), (799, 704, 705, 800), (798, 703, 704, 799), (797, 702, 703, 798), (796, 701, 702, 797), (795, 700, 701, 796), (794, 699, 700, 795), (793, 698, 699, 794), (792, 697, 698, 793), (791, 696, 697, 792), (790, 695, 696, 791), (789, 694, 695, 790), (788, 693, 694, 789), (819, 692, 693, 788), (883, 755, 724, 852), (852, 724, 725, 853), (853, 725, 726, 854), (854, 726, 727, 855), (855, 727, 728, 856), (856, 728, 729, 857), (857, 729, 730, 858), (858, 730, 731, 859), (859, 731, 732, 860), (860, 732, 733, 861), (861, 733, 734, 862), (862, 734, 735, 863), (863, 735, 736, 864), (864, 736, 737, 865), (865, 737, 738, 866), (866, 738, 739, 867), (867, 739, 740, 868), (868, 740, 741, 869), (869, 741, 742, 870), (870, 742, 743, 871), (871, 743, 744, 872), (872, 744, 745, 873), (873, 745, 746, 874), (874, 746, 747, 875), (875, 747, 748, 876), (876, 748, 749, 877), (877, 749, 750, 878), (878, 750, 751, 879), (879, 751, 752, 880), (880, 752, 753, 881), (881, 753, 754, 882), (882, 754, 755, 883), (723, 787, 756, 692), (722, 786, 787, 723), (721, 785, 786, 722), (720, 784, 785, 721), (719, 783, 784, 720), (718, 782, 783, 719), (717, 781, 782, 718), (716, 780, 781, 717), (715, 779, 780, 716), (714, 778, 779, 715), (713, 777, 778, 714), (712, 776, 777, 713), (711, 775, 776, 712), (710, 774, 775, 711), (709, 773, 774, 710), (708, 772, 773, 709), (707, 771, 772, 708), (706, 770, 771, 707), (705, 769, 770, 706), (704, 768, 769, 705), (703, 767, 768, 704), (702, 766, 767, 703), (701, 765, 766, 702), (700, 764, 765, 701), (699, 763, 764, 700), (698, 762, 763, 699), (697, 761, 762, 698), (696, 760, 761, 697), (695, 759, 760, 696), (694, 758, 759, 695), (693, 757, 758, 694), (692, 756, 757, 693), (660, 819, 788, 661), (661, 788, 789, 662), (662, 789, 790, 663), (663, 790, 791, 664), (664, 791, 792, 665), (665, 792, 793, 666), (666, 793, 794, 667), (667, 794, 795, 668), (668, 795, 796, 669), (669, 796, 797, 670), (670, 797, 798, 671), (671, 798, 799, 672), (672, 799, 800, 673), (673, 800, 801, 674), (674, 801, 802, 675), (675, 802, 803, 676), (676, 803, 804, 677), (677, 804, 805, 678), (678, 805, 806, 679), (679, 806, 807, 680), (680, 807, 808, 681), (681, 808, 809, 682), (682, 809, 810, 683), (683, 810, 811, 684), (684, 811, 812, 685), (685, 812, 813, 686), (686, 813, 814, 687), (687, 814, 815, 688), (688, 815, 816, 689), (689, 816, 817, 690), (690, 817, 818, 691), (691, 818, 819, 660), (755, 820, 821, 724), (724, 821, 822, 725), (725, 822, 823, 726), (726, 823, 824, 727), (727, 824, 825, 728), (728, 825, 826, 729), (729, 826, 827, 730), (730, 827, 828, 731), (731, 828, 829, 732), (732, 829, 830, 733), (733, 830, 831, 734), (734, 831, 832, 735), (735, 832, 833, 736), (736, 833, 834, 737), (737, 834, 835, 738), (738, 835, 836, 739), (739, 836, 837, 740), (740, 837, 838, 741), (741, 838, 839, 742), (742, 839, 840, 743), (743, 840, 841, 744), (744, 841, 842, 745), (745, 842, 843, 746), (746, 843, 844, 747), (747, 844, 845, 748), (748, 845, 846, 749), (749, 846, 847, 750), (750, 847, 848, 751), (751, 848, 849, 752), (752, 849, 850, 753), (753, 850, 851, 754), (754, 851, 820, 755), (658, 882, 883, 596), (656, 881, 882, 658), (654, 880, 881, 656), (652, 879, 880, 654), (650, 878, 879, 652), (648, 877, 878, 650), (646, 876, 877, 648), (644, 875, 876, 646), (642, 874, 875, 644), (640, 873, 874, 642), (638, 872, 873, 640), (636, 871, 872, 638), (634, 870, 871, 636), (632, 869, 870, 634), (630, 868, 869, 632), (628, 867, 868, 630), (626, 866, 867, 628), (624, 865, 866, 626), (622, 864, 865, 624), (620, 863, 864, 622), (618, 862, 863, 620), (616, 861, 862, 618), (614, 860, 861, 616), (612, 859, 860, 614), (610, 858, 859, 612), (608, 857, 858, 610), (606, 856, 857, 608), (604, 855, 856, 606), (602, 854, 855, 604), (600, 853, 854, 602), (598, 852, 853, 600), (596, 883, 852, 598)])
me_plane.polygons.foreach_set('use_smooth', [True] * 867)
me_plane.use_remesh_preserve_volume = False
me_plane.use_remesh_preserve_attributes = False
me_plane.use_mirror_vertex_groups = False
me_plane.update()

# ---- objects
ob_plane = bpy.data.objects.new('Plane', me_plane)
ob_lamp = bpy.data.objects.new('Lamp', light_lamp)
ob_camera = bpy.data.objects.new('Camera', cam_camera)

# ---- transforms, parenting, visibility, modifiers, constraints
ob_plane.location = (0.2429, 0.4705, 1.263)
ob_plane.rotation_euler = (1.571, -2.129, 0.4113)
ob_plane.scale = (0.1607, 0.1607, 0.1607)
ob_plane.lineart.crease_threshold = 0.0
ob_lamp.location = (4.076, 1.005, 5.904)
ob_lamp.rotation_euler = (0.6503, 0.05522, 1.866)
ob_lamp.lock_rotations_4d = False
ob_lamp.empty_display_type = 'ARROWS'
ob_lamp.color = (0.0, 0.0, 0.0, 0.0)
ob_lamp.lineart.crease_threshold = 0.0
ob_camera.location = (7.481, -6.508, 5.344)
ob_camera.rotation_euler = (1.109, 0.0, 0.8149)
ob_camera.lock_rotations_4d = False
ob_camera.empty_display_type = 'ARROWS'
ob_camera.color = (0.0, 0.0, 0.0, 0.0)
ob_camera.display_type = 'WIRE'
ob_camera.lineart.crease_threshold = 0.0

# ---- collection membership
col_collection_1.objects.link(ob_plane)
col_collection_1.objects.link(ob_lamp)
col_collection_1.objects.link(ob_camera)

# ---- scene / render settings (as saved in the file)
scene.camera = ob_camera
scene.frame_start = 1; scene.frame_end = 250; scene.frame_set(1)
scene.render.engine = 'BLENDER_EEVEE_NEXT'
scene.render.resolution_percentage = 50
scene.render.dither_intensity = 0.0
scene.cycles.use_denoising = False
scene.cycles.samples = 128
scene.cycles.sampling_pattern = 'TABULATED_SOBOL'
scene.cycles.use_adaptive_sampling = False
scene.cycles.use_light_tree = False
scene.cycles.blur_glossy = 0.0
scene.cycles.sample_clamp_indirect = 0.0
scene.view_settings.view_transform = 'Standard'
bpy.context.view_layer.update()
